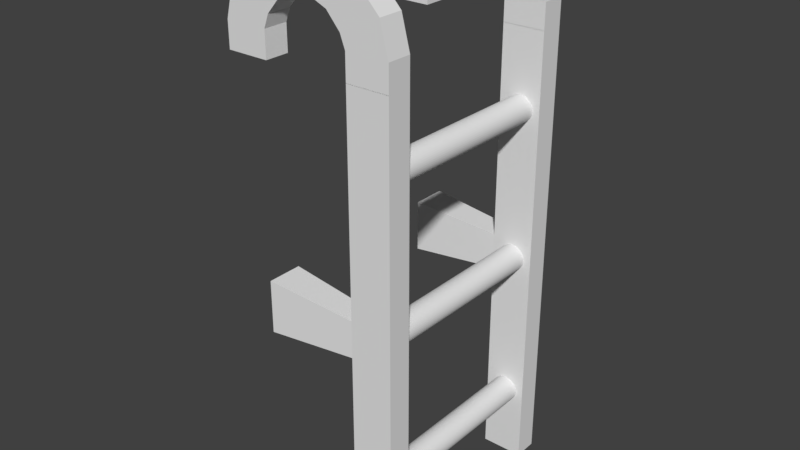 # Source: ladder1.blend  (saved by Blender 2.79.0; exported with 4.5.12 LTS)
import bpy
from mathutils import Matrix  # noqa: F401  (used for matrix-valued properties, if any)

bpy.ops.wm.read_factory_settings(use_empty=True)
scene = bpy.context.scene
scene.name = 'Scene'

# ---- collections
col_collection_1 = bpy.data.collections.new('Collection 1'); scene.collection.children.link(col_collection_1)

# ---- materials (node trees are filled in below, after node groups)
mat_material = bpy.data.materials.new('Material')
mat_material.alpha_threshold = 0.0
mat_material.use_transparent_shadow = False
mat_material.roughness = 0.5
mat_material.line_color = (0.0, 0.0, 0.0, 1.0)

# ---- material node trees

# ---- world
world_world = bpy.data.worlds.new('World'); scene.world = world_world
world_world.color = (0.05088, 0.05088, 0.05088)
world_world.use_sun_shadow = False
world_world.sun_shadow_jitter_overblur = 0.0
world_world.cycles.sampling_method = 'MANUAL'

# ---- meshes
me_cube_001 = bpy.data.meshes.new('Cube.001')
me_cube_001.from_pydata([(0.3733, -0.5034, -0.1961), (0.1874, -0.5034, -0.1961), (0.3733, -0.5034, -0.08272), (0.1874, -0.5034, -0.08272), (0.3733, -0.397, -0.1961), (0.1874, -0.397, -0.1961), (0.3733, -0.397, -0.08272), (0.1874, -0.397, -0.08272), (0.2221, -0.5034, 0.1755), (0.1074, -0.5034, 0.04169), (0.2221, -0.397, 0.1755), (0.1074, -0.397, 0.04169), (0.1658, -0.397, -0.02547), (0.3372, -0.397, 0.05599), (0.1658, -0.5034, -0.02547), (0.3372, -0.5034, 0.05599), (0.0771, -0.5034, 0.2366), (0.03385, -0.5034, 0.0734), (0.0771, -0.397, 0.2366), (0.03385, -0.397, 0.0734), (-0.3733, -0.397, -0.1961), (-0.1874, -0.397, -0.1961), (-0.3733, -0.397, -0.08272), (-0.1874, -0.397, -0.08272), (-0.3733, -0.5034, -0.1961), (-0.1874, -0.5034, -0.1961), (-0.3733, -0.5034, -0.08272), (-0.1874, -0.5034, -0.08272), (-0.2221, -0.397, 0.1755), (-0.1074, -0.397, 0.04169), (-0.2221, -0.5034, 0.1755), (-0.1074, -0.5034, 0.04169), (-0.1658, -0.5034, -0.02547), (-0.3372, -0.5034, 0.05599), (-0.1658, -0.397, -0.02547), (-0.3372, -0.397, 0.05599), (-0.0771, -0.397, 0.2366), (-0.03385, -0.397, 0.0734), (-0.0771, -0.5034, 0.2366), (-0.03385, -0.5034, 0.0734), (0.3733, 0.5034, -0.1961), (0.1874, 0.5034, -0.1961), (0.3733, 0.5034, -0.08272), (0.1874, 0.5034, -0.08272), (0.3733, 0.397, -0.1961), (0.1874, 0.397, -0.1961), (0.3733, 0.397, -0.08272), (0.1874, 0.397, -0.08272), (0.2221, 0.5034, 0.1755), (0.1074, 0.5034, 0.04169), (0.2221, 0.397, 0.1755), (0.1074, 0.397, 0.04169), (0.1658, 0.397, -0.02547), (0.3372, 0.397, 0.05599), (0.1658, 0.5034, -0.02547), (0.3372, 0.5034, 0.05599), (0.0771, 0.5034, 0.2366), (0.03385, 0.5034, 0.0734), (0.0771, 0.397, 0.2366), (0.03385, 0.397, 0.0734), (-0.3733, 0.397, -0.1961), (-0.1874, 0.397, -0.1961), (-0.3733, 0.397, -0.08272), (-0.1874, 0.397, -0.08272), (-0.3733, 0.5034, -0.1961), (-0.1874, 0.5034, -0.1961), (-0.3733, 0.5034, -0.08272), (-0.1874, 0.5034, -0.08272), (-0.2221, 0.397, 0.1755), (-0.1074, 0.397, 0.04169), (-0.2221, 0.5034, 0.1755), (-0.1074, 0.5034, 0.04169), (-0.1658, 0.5034, -0.02547), (-0.3372, 0.5034, 0.05599), (-0.1658, 0.397, -0.02547), (-0.3372, 0.397, 0.05599), (-0.0771, 0.397, 0.2366), (-0.03385, 0.397, 0.0734), (-0.0771, 0.5034, 0.2366), (-0.03385, 0.5034, 0.0734)], [], [(6, 7, 12, 13), (4, 6, 2, 0), (0, 2, 3, 1), (1, 3, 7, 5), (10, 11, 19, 18), (2, 6, 13, 15), (13, 12, 11, 10), (3, 2, 15, 14), (7, 3, 14, 12), (5, 7, 6, 4), (12, 14, 9, 11), (15, 13, 10, 8), (14, 15, 8, 9), (11, 9, 17, 19), (9, 8, 16, 17), (8, 10, 18, 16), (26, 27, 32, 33), (24, 26, 22, 20), (20, 22, 23, 21), (21, 23, 27, 25), (30, 31, 39, 38), (22, 26, 33, 35), (33, 32, 31, 30), (23, 22, 35, 34), (27, 23, 34, 32), (25, 27, 26, 24), (32, 34, 29, 31), (35, 33, 30, 28), (34, 35, 28, 29), (18, 36, 38, 16), (31, 29, 37, 39), (29, 28, 36, 37), (28, 30, 38, 36), (17, 39, 37, 19), (19, 37, 36, 18), (16, 38, 39, 17), (46, 53, 52, 47), (44, 40, 42, 46), (40, 41, 43, 42), (41, 45, 47, 43), (50, 58, 59, 51), (42, 55, 53, 46), (53, 50, 51, 52), (43, 54, 55, 42), (47, 52, 54, 43), (45, 44, 46, 47), (52, 51, 49, 54), (55, 48, 50, 53), (54, 49, 48, 55), (51, 59, 57, 49), (49, 57, 56, 48), (48, 56, 58, 50), (66, 73, 72, 67), (64, 60, 62, 66), (60, 61, 63, 62), (61, 65, 67, 63), (70, 78, 79, 71), (62, 75, 73, 66), (73, 70, 71, 72), (63, 74, 75, 62), (67, 72, 74, 63), (65, 64, 66, 67), (72, 71, 69, 74), (75, 68, 70, 73), (74, 69, 68, 75), (58, 56, 78, 76), (71, 79, 77, 69), (69, 77, 76, 68), (68, 76, 78, 70), (57, 59, 77, 79), (59, 58, 76, 77), (56, 57, 79, 78)])
me_cube_001.materials.append(mat_material)
me_cube_001.use_remesh_preserve_volume = False
me_cube_001.use_remesh_preserve_attributes = False
me_cube_001.use_mirror_vertex_groups = False
me_cube_001.update()
me_cube = bpy.data.meshes.new('Cube')
me_cube.from_pydata([(0.09149, 0.5034, -0.9996), (-0.09445, 0.5034, -0.9996), (0.09149, 0.5034, 1.0), (-0.09445, 0.5034, 1.0), (0.09149, 0.397, -0.9996), (-0.09445, 0.397, -0.9996), (0.09149, 0.397, 1.0), (-0.09445, 0.397, 1.0), (-0.05672, 0.397, 0.6748), (-0.05517, 0.397, 0.6824), (-0.05267, 0.397, 0.6896), (-0.04929, 0.397, 0.6963), (-0.0451, 0.397, 0.7025), (-0.04017, 0.397, 0.7081), (-0.03457, 0.397, 0.7131), (-0.02838, 0.397, 0.7173), (-0.02164, 0.397, 0.7206), (-0.01445, 0.397, 0.7231), (-0.006866, 0.397, 0.7247), (0.001043, 0.397, 0.7252), (0.008951, 0.397, 0.7247), (0.01654, 0.397, 0.7231), (0.02373, 0.397, 0.7206), (0.03046, 0.397, 0.7173), (0.03666, 0.397, 0.7131), (0.04226, 0.397, 0.7081), (0.04719, 0.397, 0.7025), (0.05138, 0.397, 0.6963), (0.05475, 0.397, 0.6896), (0.05725, 0.397, 0.6824), (0.0588, 0.397, 0.6748), (0.05934, 0.397, 0.6669), (0.0588, 0.397, 0.659), (0.05725, 0.397, 0.6514), (0.05475, 0.397, 0.6442), (0.05138, 0.397, 0.6375), (0.04719, 0.397, 0.6313), (0.04226, 0.397, 0.6257), (0.03666, 0.397, 0.6208), (0.03046, 0.397, 0.6166), (0.02373, 0.397, 0.6132), (0.01654, 0.397, 0.6107), (0.008951, 0.397, 0.6092), (0.001042, 0.397, 0.6086), (-0.006865, 0.397, 0.6092), (-0.01445, 0.397, 0.6107), (-0.02164, 0.397, 0.6132), (-0.02838, 0.397, 0.6166), (-0.03458, 0.397, 0.6208), (-0.04017, 0.397, 0.6257), (-0.0451, 0.397, 0.6313), (-0.04929, 0.397, 0.6375), (-0.05267, 0.397, 0.6442), (-0.05517, 0.397, 0.6514), (-0.05672, 0.397, 0.659), (-0.05725, 0.397, 0.6669), (-0.05824, 0.397, 0.007797), (-0.05669, 0.397, 0.01539), (-0.05419, 0.397, 0.02258), (-0.05081, 0.397, 0.02932), (-0.04662, 0.397, 0.03552), (-0.04169, 0.397, 0.04112), (-0.03609, 0.397, 0.04605), (-0.02989, 0.397, 0.05024), (-0.02315, 0.397, 0.05363), (-0.01595, 0.397, 0.05613), (-0.008364, 0.397, 0.05768), (-0.000449, 0.397, 0.05817), (0.007457, 0.397, 0.05771), (0.01505, 0.397, 0.05612), (0.02225, 0.397, 0.05363), (0.02898, 0.397, 0.05025), (0.03518, 0.397, 0.04605), (0.04079, 0.397, 0.04112), (0.04572, 0.397, 0.03552), (0.04991, 0.397, 0.02932), (0.05329, 0.397, 0.02258), (0.05579, 0.397, 0.01539), (0.05734, 0.397, 0.007797), (0.05787, 0.397, -0.0001155), (0.05734, 0.397, -0.008028), (0.05579, 0.397, -0.01562), (0.05329, 0.397, -0.02281), (0.04991, 0.397, -0.02955), (0.04572, 0.397, -0.03575), (0.04079, 0.397, -0.04135), (0.03518, 0.397, -0.0463), (0.02898, 0.397, -0.05047), (0.02225, 0.397, -0.05388), (0.01505, 0.397, -0.05634), (0.007471, 0.397, -0.05803), (-0.0004523, 0.397, -0.05844), (-0.008365, 0.397, -0.05791), (-0.01595, 0.397, -0.05636), (-0.02315, 0.397, -0.05386), (-0.02989, 0.397, -0.05048), (-0.03609, 0.397, -0.04628), (-0.04169, 0.397, -0.04135), (-0.04662, 0.397, -0.03575), (-0.05081, 0.397, -0.02955), (-0.05419, 0.397, -0.02281), (-0.05669, 0.397, -0.01562), (-0.05824, 0.397, -0.008028), (-0.05878, 0.397, -0.0001152), (-0.05817, 0.397, -0.659), (-0.05662, 0.397, -0.6514), (-0.05412, 0.397, -0.6442), (-0.05074, 0.397, -0.6374), (-0.04654, 0.397, -0.6312), (-0.04161, 0.397, -0.6256), (-0.036, 0.397, -0.6207), (-0.0298, 0.397, -0.6165), (-0.02306, 0.397, -0.6131), (-0.01586, 0.397, -0.6106), (-0.008261, 0.397, -0.6091), (-0.0003434, 0.397, -0.6085), (0.007574, 0.397, -0.6091), (0.01517, 0.397, -0.6106), (0.02237, 0.397, -0.6131), (0.02911, 0.397, -0.6165), (0.03531, 0.397, -0.6207), (0.04092, 0.397, -0.6256), (0.04586, 0.397, -0.6312), (0.05005, 0.397, -0.6374), (0.05343, 0.397, -0.6442), (0.05593, 0.397, -0.6514), (0.05749, 0.397, -0.659), (0.05802, 0.397, -0.6669), (0.05749, 0.397, -0.6748), (0.05593, 0.397, -0.6824), (0.05343, 0.397, -0.6896), (0.05005, 0.397, -0.6963), (0.04586, 0.397, -0.7025), (0.04092, 0.397, -0.7081), (0.03532, 0.397, -0.7131), (0.02911, 0.397, -0.7173), (0.02237, 0.397, -0.7207), (0.01517, 0.397, -0.7232), (0.007574, 0.397, -0.7247), (-0.0003434, 0.397, -0.7252), (-0.008261, 0.397, -0.7247), (-0.01586, 0.397, -0.7232), (-0.02306, 0.397, -0.7207), (-0.0298, 0.397, -0.7173), (-0.036, 0.397, -0.7131), (-0.04161, 0.397, -0.7081), (-0.04654, 0.397, -0.7025), (-0.05074, 0.397, -0.6963), (-0.05412, 0.397, -0.6896), (-0.05662, 0.397, -0.6824), (-0.05817, 0.397, -0.6748), (-0.05871, 0.397, -0.6669), (0.09149, 0.5034, 0.07626), (-0.09445, 0.5034, 0.07626), (-0.09445, 0.397, 0.07626), (0.09149, 0.397, 0.07626), (-0.09445, 0.397, -0.08454), (0.09149, 0.397, -0.08454), (0.09149, 0.5034, -0.08454), (-0.09445, 0.5034, -0.08454), (-0.4906, 0.5265, 0.1112), (-0.4906, 0.3739, 0.1112), (-0.4906, 0.3739, -0.1195), (-0.4906, 0.5265, -0.1195), (0.09149, -0.5034, -0.9996), (-0.09445, -0.5034, -0.9996), (0.09149, -0.5034, 1.0), (-0.09445, -0.5034, 1.0), (0.09149, -0.397, -0.9996), (-0.09445, -0.397, -0.9996), (0.09149, -0.397, 1.0), (-0.09445, -0.397, 1.0), (-0.05672, -0.397, 0.6748), (-0.05517, -0.397, 0.6824), (-0.05267, -0.397, 0.6896), (-0.04929, -0.397, 0.6963), (-0.0451, -0.397, 0.7025), (-0.04017, -0.397, 0.7081), (-0.03457, -0.397, 0.7131), (-0.02838, -0.397, 0.7173), (-0.02164, -0.397, 0.7206), (-0.01445, -0.397, 0.7231), (-0.006866, -0.397, 0.7247), (0.001043, -0.397, 0.7252), (0.008951, -0.397, 0.7247), (0.01654, -0.397, 0.7231), (0.02373, -0.397, 0.7206), (0.03046, -0.397, 0.7173), (0.03666, -0.397, 0.7131), (0.04226, -0.397, 0.7081), (0.04719, -0.397, 0.7025), (0.05138, -0.397, 0.6963), (0.05475, -0.397, 0.6896), (0.05725, -0.397, 0.6824), (0.0588, -0.397, 0.6748), (0.05934, -0.397, 0.6669), (0.0588, -0.397, 0.659), (0.05725, -0.397, 0.6514), (0.05475, -0.397, 0.6442), (0.05138, -0.397, 0.6375), (0.04719, -0.397, 0.6313), (0.04226, -0.397, 0.6257), (0.03666, -0.397, 0.6208), (0.03046, -0.397, 0.6166), (0.02373, -0.397, 0.6132), (0.01654, -0.397, 0.6107), (0.008951, -0.397, 0.6092), (0.001042, -0.397, 0.6086), (-0.006865, -0.397, 0.6092), (-0.01445, -0.397, 0.6107), (-0.02164, -0.397, 0.6132), (-0.02838, -0.397, 0.6166), (-0.03458, -0.397, 0.6208), (-0.04017, -0.397, 0.6257), (-0.0451, -0.397, 0.6313), (-0.04929, -0.397, 0.6375), (-0.05267, -0.397, 0.6442), (-0.05517, -0.397, 0.6514), (-0.05672, -0.397, 0.659), (-0.05725, -0.397, 0.6669), (-0.05824, -0.397, 0.007797), (-0.05669, -0.397, 0.01539), (-0.05419, -0.397, 0.02258), (-0.05081, -0.397, 0.02932), (-0.04662, -0.397, 0.03552), (-0.04169, -0.397, 0.04112), (-0.03609, -0.397, 0.04605), (-0.02989, -0.397, 0.05024), (-0.02315, -0.397, 0.05363), (-0.01595, -0.397, 0.05613), (-0.008364, -0.397, 0.05768), (-0.000449, -0.397, 0.05817), (0.007457, -0.397, 0.05771), (0.01505, -0.397, 0.05612), (0.02225, -0.397, 0.05363), (0.02898, -0.397, 0.05025), (0.03518, -0.397, 0.04605), (0.04079, -0.397, 0.04112), (0.04572, -0.397, 0.03552), (0.04991, -0.397, 0.02932), (0.05329, -0.397, 0.02258), (0.05579, -0.397, 0.01539), (0.05734, -0.397, 0.007797), (0.05787, -0.397, -0.0001155), (0.05734, -0.397, -0.008028), (0.05579, -0.397, -0.01562), (0.05329, -0.397, -0.02281), (0.04991, -0.397, -0.02955), (0.04572, -0.397, -0.03575), (0.04079, -0.397, -0.04135), (0.03518, -0.397, -0.0463), (0.02898, -0.397, -0.05047), (0.02225, -0.397, -0.05388), (0.01505, -0.397, -0.05634), (0.007471, -0.397, -0.05803), (-0.0004523, -0.397, -0.05844), (-0.008365, -0.397, -0.05791), (-0.01595, -0.397, -0.05636), (-0.02315, -0.397, -0.05386), (-0.02989, -0.397, -0.05048), (-0.03609, -0.397, -0.04628), (-0.04169, -0.397, -0.04135), (-0.04662, -0.397, -0.03575), (-0.05081, -0.397, -0.02955), (-0.05419, -0.397, -0.02281), (-0.05669, -0.397, -0.01562), (-0.05824, -0.397, -0.008028), (-0.05878, -0.397, -0.0001152), (-0.05817, -0.397, -0.659), (-0.05662, -0.397, -0.6514), (-0.05412, -0.397, -0.6442), (-0.05074, -0.397, -0.6374), (-0.04654, -0.397, -0.6312), (-0.04161, -0.397, -0.6256), (-0.036, -0.397, -0.6207), (-0.0298, -0.397, -0.6165), (-0.02306, -0.397, -0.6131), (-0.01586, -0.397, -0.6106), (-0.008261, -0.397, -0.6091), (-0.0003434, -0.397, -0.6085), (0.007574, -0.397, -0.6091), (0.01517, -0.397, -0.6106), (0.02237, -0.397, -0.6131), (0.02911, -0.397, -0.6165), (0.03531, -0.397, -0.6207), (0.04092, -0.397, -0.6256), (0.04586, -0.397, -0.6312), (0.05005, -0.397, -0.6374), (0.05343, -0.397, -0.6442), (0.05593, -0.397, -0.6514), (0.05749, -0.397, -0.659), (0.05802, -0.397, -0.6669), (0.05749, -0.397, -0.6748), (0.05593, -0.397, -0.6824), (0.05343, -0.397, -0.6896), (0.05005, -0.397, -0.6963), (0.04586, -0.397, -0.7025), (0.04092, -0.397, -0.7081), (0.03532, -0.397, -0.7131), (0.02911, -0.397, -0.7173), (0.02237, -0.397, -0.7207), (0.01517, -0.397, -0.7232), (0.007574, -0.397, -0.7247), (-0.0003434, -0.397, -0.7252), (-0.008261, -0.397, -0.7247), (-0.01586, -0.397, -0.7232), (-0.02306, -0.397, -0.7207), (-0.0298, -0.397, -0.7173), (-0.036, -0.397, -0.7131), (-0.04161, -0.397, -0.7081), (-0.04654, -0.397, -0.7025), (-0.05074, -0.397, -0.6963), (-0.05412, -0.397, -0.6896), (-0.05662, -0.397, -0.6824), (-0.05817, -0.397, -0.6748), (-0.05871, -0.397, -0.6669), (0.09149, -0.5034, 0.07626), (-0.09445, -0.5034, 0.07626), (-0.09445, -0.397, 0.07626), (0.09149, -0.397, 0.07626), (-0.09445, -0.397, -0.08454), (0.09149, -0.397, -0.08454), (0.09149, -0.5034, -0.08454), (-0.09445, -0.5034, -0.08454), (-0.4906, -0.5265, 0.1112), (-0.4906, -0.3739, 0.1112), (-0.4906, -0.3739, -0.1195), (-0.4906, -0.5265, -0.1195)], [], [(19, 183, 184, 20), (155, 152, 2, 6), (152, 153, 3, 2), (153, 154, 7, 3), (6, 7, 55, 8, 9, 10, 11, 12, 13, 14, 15, 16, 17, 18, 19, 20, 21, 22, 23, 24, 25, 26, 27, 28, 29, 30, 31), (155, 6, 31, 32, 33, 34, 35, 36, 37, 38, 39, 40, 41, 42, 43, 44, 45, 46, 47, 48, 49, 50, 51, 52, 53, 54, 55, 7, 154), (91, 255, 256, 92), (169, 320, 321, 168), (138, 302, 303, 139), (115, 279, 280, 116), (71, 235, 236, 72), (113, 277, 278, 114), (111, 275, 276, 112), (99, 263, 264, 100), (73, 237, 238, 74), (289, 290, 126, 125), (116, 280, 281, 117), (135, 299, 300, 136), (144, 308, 309, 145), (77, 241, 242, 78), (118, 282, 283, 119), (134, 298, 299, 135), (101, 265, 266, 102), (50, 214, 215, 51), (45, 209, 210, 46), (124, 288, 289, 125), (63, 227, 228, 64), (129, 293, 294, 130), (106, 270, 271, 107), (56, 220, 221, 57), (17, 181, 182, 18), (146, 310, 311, 147), (97, 261, 262, 98), (136, 300, 301, 137), (9, 173, 174, 10), (131, 295, 296, 132), (75, 239, 240, 76), (132, 296, 297, 133), (114, 278, 279, 115), (57, 221, 222, 58), (145, 309, 310, 146), (126, 290, 291, 127), (110, 274, 275, 111), (55, 219, 172, 8), (148, 312, 313, 149), (31, 195, 196, 32), (130, 294, 295, 131), (137, 301, 302, 138), (10, 174, 175, 11), (141, 305, 306, 142), (150, 314, 315, 151), (69, 233, 234, 70), (84, 248, 249, 85), (151, 315, 268, 104), (58, 222, 223, 59), (104, 268, 269, 105), (105, 269, 270, 106), (68, 232, 233, 69), (128, 292, 293, 129), (143, 307, 308, 144), (59, 223, 224, 60), (123, 287, 288, 124), (92, 256, 257, 93), (88, 252, 253, 89), (133, 297, 298, 134), (72, 236, 237, 73), (312, 148, 147, 311), (32, 196, 197, 33), (108, 272, 273, 109), (12, 176, 177, 13), (109, 273, 274, 110), (93, 257, 258, 94), (122, 286, 287, 123), (74, 238, 239, 75), (120, 284, 285, 121), (107, 271, 272, 108), (64, 228, 229, 65), (119, 283, 284, 120), (149, 313, 314, 150), (52, 216, 217, 53), (121, 285, 286, 122), (117, 281, 282, 118), (80, 244, 245, 81), (79, 243, 244, 80), (140, 304, 305, 141), (112, 276, 277, 113), (78, 242, 243, 79), (43, 207, 208, 44), (139, 303, 304, 140), (81, 245, 246, 82), (13, 177, 178, 14), (76, 240, 241, 77), (103, 267, 220, 56), (70, 234, 235, 71), (38, 202, 203, 39), (62, 226, 227, 63), (65, 229, 230, 66), (53, 217, 218, 54), (82, 246, 247, 83), (102, 266, 267, 103), (260, 96, 95, 259), (47, 211, 212, 48), (30, 194, 195, 31), (66, 230, 231, 67), (34, 198, 199, 35), (96, 260, 261, 97), (54, 218, 219, 55), (100, 264, 265, 101), (60, 224, 225, 61), (87, 251, 252, 88), (36, 200, 201, 37), (89, 253, 254, 90), (40, 204, 205, 41), (61, 225, 226, 62), (86, 250, 251, 87), (28, 192, 193, 29), (85, 249, 250, 86), (94, 258, 259, 95), (26, 190, 191, 27), (83, 247, 248, 84), (48, 212, 213, 49), (90, 254, 255, 91), (67, 231, 232, 68), (16, 180, 181, 17), (24, 188, 189, 25), (29, 193, 194, 30), (39, 203, 204, 40), (35, 199, 200, 36), (18, 182, 183, 19), (33, 197, 198, 34), (22, 186, 187, 23), (20, 184, 185, 21), (8, 172, 173, 9), (27, 191, 192, 28), (46, 210, 211, 47), (11, 175, 176, 12), (25, 189, 190, 26), (14, 178, 179, 15), (51, 215, 216, 52), (21, 185, 186, 22), (41, 205, 206, 42), (15, 179, 180, 16), (49, 213, 214, 50), (44, 208, 209, 45), (42, 206, 207, 43), (37, 201, 202, 38), (55, 54, 53, 52, 51, 50, 49, 48, 47, 46, 45, 44, 43, 42, 41, 40, 39, 38, 37, 36, 35, 34, 33, 32, 31, 30, 29, 28, 27, 26, 25, 24, 23, 22, 21, 20, 19, 18, 17, 16, 15, 14, 13, 12, 11, 10, 9, 8), (103, 102, 101, 100, 99, 98, 97, 96, 95, 94, 93, 92, 91, 90, 89, 88, 87, 86, 85, 84, 83, 82, 81, 80, 79, 78, 77, 76, 75, 74, 73, 72, 71, 70, 69, 68, 67, 66, 65, 64, 63, 62, 61, 60, 59, 58, 57, 56), (151, 150, 149, 148, 147, 146, 145, 144, 143, 142, 141, 140, 139, 138, 137, 136, 135, 134, 133, 132, 131, 130, 129, 128, 127, 126, 125, 124, 123, 122, 121, 120, 119, 118, 117, 116, 115, 114, 113, 112, 111, 110, 109, 108, 107, 106, 105, 104), (98, 262, 263, 99), (142, 306, 307, 143), (127, 291, 292, 128), (157, 155, 154, 156), (159, 156, 162, 163), (158, 159, 153, 152), (157, 158, 152, 155), (4, 0, 158, 157), (0, 1, 159, 158), (1, 5, 156, 159), (153, 159, 163, 160), (156, 154, 161, 162), (154, 153, 160, 161), (319, 170, 166, 316), (316, 166, 167, 317), (317, 167, 171, 318), (170, 195, 194, 193, 192, 191, 190, 189, 188, 187, 186, 185, 184, 183, 182, 181, 180, 179, 178, 177, 176, 175, 174, 173, 172, 219, 171), (319, 318, 171, 219, 218, 217, 216, 215, 214, 213, 212, 211, 210, 209, 208, 207, 206, 205, 204, 203, 202, 201, 200, 199, 198, 197, 196, 195, 170), (5, 4, 157, 156), (219, 172, 173, 174, 175, 176, 177, 178, 179, 180, 181, 182, 183, 184, 185, 186, 187, 188, 189, 190, 191, 192, 193, 194, 195, 196, 197, 198, 199, 200, 201, 202, 203, 204, 205, 206, 207, 208, 209, 210, 211, 212, 213, 214, 215, 216, 217, 218), (267, 220, 221, 222, 223, 224, 225, 226, 227, 228, 229, 230, 231, 232, 233, 234, 235, 236, 237, 238, 239, 240, 241, 242, 243, 244, 245, 246, 247, 248, 249, 250, 251, 252, 253, 254, 255, 256, 257, 258, 259, 260, 261, 262, 263, 264, 265, 266), (315, 268, 269, 270, 271, 272, 273, 274, 275, 276, 277, 278, 279, 280, 281, 282, 283, 284, 285, 286, 287, 288, 289, 290, 291, 292, 293, 294, 295, 296, 297, 298, 299, 300, 301, 302, 303, 304, 305, 306, 307, 308, 309, 310, 311, 312, 313, 314), (321, 320, 318, 319), (323, 327, 326, 320), (322, 316, 317, 323), (321, 319, 316, 322), (168, 321, 322, 164), (164, 322, 323, 165), (165, 323, 320, 169), (317, 324, 327, 323), (320, 326, 325, 318), (318, 325, 324, 317), (23, 187, 188, 24)])
me_cube.materials.append(mat_material)
me_cube.use_remesh_preserve_volume = False
me_cube.use_remesh_preserve_attributes = False
me_cube.use_mirror_vertex_groups = False
me_cube.update()

# ---- objects
ob_ladder_top = bpy.data.objects.new('ladder_top', me_cube_001)
ob_ladder_vert = bpy.data.objects.new('ladder_vert', me_cube)

# ---- transforms, parenting, visibility, modifiers, constraints
ob_ladder_top.location = (-0.2842, -1.49e-08, 1.192)
ob_ladder_top.lock_rotations_4d = False
ob_ladder_top.empty_display_type = 'ARROWS'
ob_ladder_top.lineart.crease_threshold = 0.0
ob_ladder_vert.location = (-0.002394, 9.107e-08, -0.0004122)
ob_ladder_vert.lock_rotations_4d = False
ob_ladder_vert.empty_display_type = 'ARROWS'
ob_ladder_vert.lineart.crease_threshold = 0.0

# ---- collection membership
col_collection_1.objects.link(ob_ladder_top)
col_collection_1.objects.link(ob_ladder_vert)

# ---- scene / render settings (as saved in the file)
scene.frame_start = 1; scene.frame_end = 250; scene.frame_set(1)
scene.render.engine = 'BLENDER_EEVEE_NEXT'
scene.render.resolution_percentage = 50
scene.render.dither_intensity = 0.0
scene.cycles.use_denoising = False
scene.cycles.samples = 128
scene.cycles.sampling_pattern = 'TABULATED_SOBOL'
scene.cycles.use_adaptive_sampling = False
scene.cycles.use_light_tree = False
scene.cycles.blur_glossy = 0.0
scene.cycles.sample_clamp_indirect = 0.0
scene.view_settings.view_transform = 'Standard'
bpy.context.view_layer.update()

# ---- added for rendering (the .blend has no active camera and no usable light): camera, sun
cam_auto = bpy.data.cameras.new('AutoCamera')
cam_auto.lens = 50.0
cam_auto.sensor_width = 36.0
cam_auto.clip_end = 1000.0
ob_auto_camera = bpy.data.objects.new('AutoCamera', cam_auto)
scene.collection.objects.link(ob_auto_camera)
ob_auto_camera.location = (2.26037, -3.05352, 2.24993)
ob_auto_camera.rotation_euler = (1.09748, -7.21219e-08, 0.694738)
scene.camera = ob_auto_camera
light_auto_sun = bpy.data.lights.new('AutoSun', 'SUN')
light_auto_sun.energy = 3.0
light_auto_sun.angle = 0.0523599
ob_auto_sun = bpy.data.objects.new('AutoSun', light_auto_sun)
scene.collection.objects.link(ob_auto_sun)
ob_auto_sun.rotation_euler = (0.872665, 0.174533, 0.523599)
bpy.context.view_layer.update()
